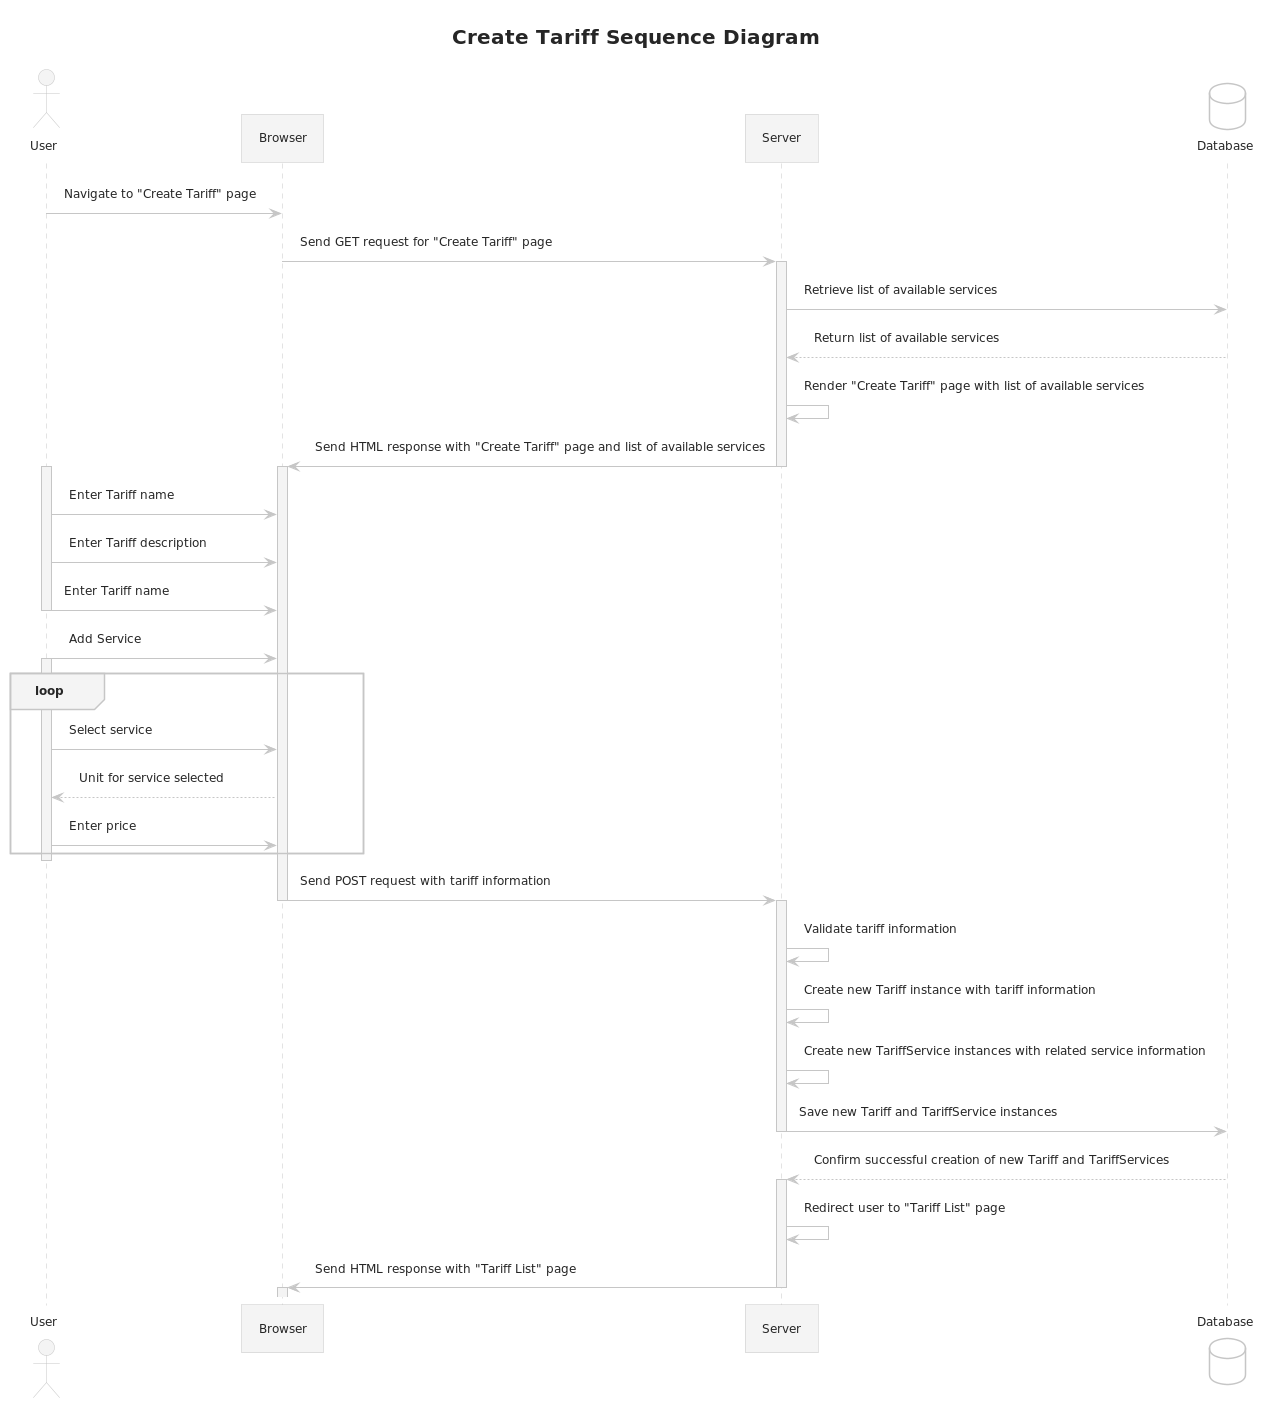

The diagram above was rendered by PlantUML. Its source (embedded in the PNG):
@startuml
!theme carbon-gray
title Create Tariff Sequence Diagram

actor User
participant Browser
participant Server
database Database

User->Browser: Navigate to "Create Tariff" page
Browser->Server: Send GET request for "Create Tariff" page
activate Server
Server->Database: Retrieve list of available services
Database-->Server: Return list of available services
Server->Server: Render "Create Tariff" page with list of available services
Server->Browser: Send HTML response with "Create Tariff" page and list of available services
deactivate Server

activate Browser
activate User
User->Browser: Enter Tariff name
User->Browser: Enter Tariff description
User->Browser: Enter Tariff name

deactivate User
User->Browser: Add Service

activate User
loop
    User -> Browser: Select service
    User <-- Browser: Unit for service selected
    User -> Browser: Enter price
end
'User->Browser: Delete service
'User <-- Browser: Service deleted
deactivate User
Browser->Server: Send POST request with tariff information
deactivate Browser
activate Server
Server->Server: Validate tariff information

Server->Server: Create new Tariff instance with tariff information

Server->Server: Create new TariffService instances with related service information
Server->Database: Save new Tariff and TariffService instances
deactivate Server

Database-->Server: Confirm successful creation of new Tariff and TariffServices
activate Server
Server->Server: Redirect user to "Tariff List" page
Server->Browser: Send HTML response with "Tariff List" page
deactivate Server

activate Browser

@enduml